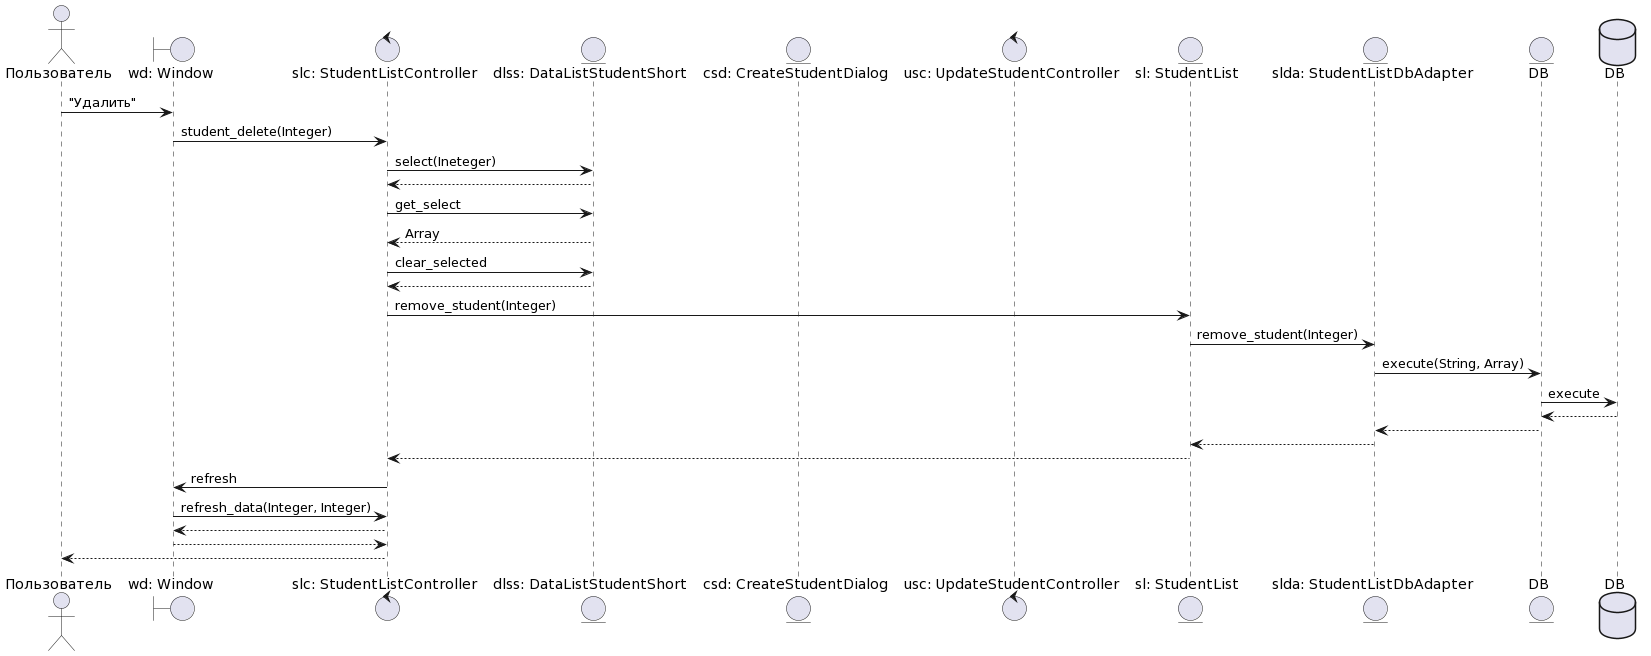

The diagram above was rendered by PlantUML. Its source (embedded in the PNG):
@startuml
actor       Пользователь                        as user
boundary    "wd: Window"               as wd
control     "slc: StudentListController"    as slc
entity      "dlss: DataListStudentShort"         as dlss
entity      "csd: CreateStudentDialog"    as csd
control      "usc: UpdateStudentController"  as asc
entity      "sl: StudentList"         as sl
entity      "slda: StudentListDbAdapter"         as slda
entity      "DB"            as db

database    DB                              as db_source


user -> wd:"Удалить"
wd->slc: student_delete(Integer)
slc->dlss: select(Ineteger)
dlss-->slc
slc->dlss: get_select
dlss-->slc: Array
slc->dlss: clear_selected
dlss-->slc
slc->sl: remove_student(Integer)
sl->slda: remove_student(Integer)
slda->db: execute(String, Array)
db->db_source: execute
db_source-->db
db-->slda
slda-->sl
sl-->slc
slc->wd: refresh
wd->slc: refresh_data(Integer, Integer)
slc-->wd
wd-->slc
slc-->user
@enduml